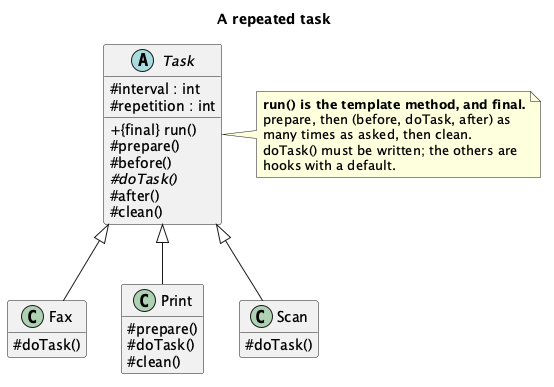

The diagram above was rendered by PlantUML. Its source (embedded in the PNG):
@startuml
skinparam classAttributeIconSize 0
hide empty members
title A repeated task

abstract class Task {
  # interval : int
  # repetition : int
  + {final} run()
  # prepare()
  # before()
  # {abstract} doTask()
  # after()
  # clean()
}
class Fax {
  # doTask()
}
class Print {
  # prepare()
  # doTask()
  # clean()
}
class Scan {
  # doTask()
}

Task <|-- Fax
Task <|-- Print
Task <|-- Scan

note right of Task
  <b>run() is the template method, and final.</b>
  prepare, then (before, doTask, after) as
  many times as asked, then clean.
  doTask() must be written; the others are
  hooks with a default.
end note
@enduml